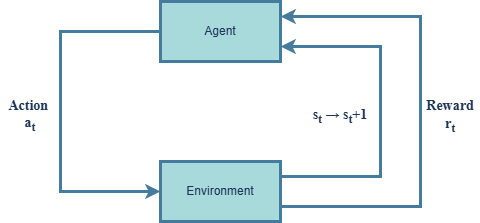

The diagram above was exported from draw.io. Its source (the exported page's mxGraphModel, read from the mxfile embedded in the PNG):
<mxGraphModel dx="1030" dy="596" grid="1" gridSize="10" guides="1" tooltips="1" connect="1" arrows="1" fold="1" page="1" pageScale="1" pageWidth="850" pageHeight="1100" math="0" shadow="0">
  <root>
    <mxCell id="0" />
    <mxCell id="1" parent="0" />
    <mxCell id="2yoYgj9ly_Bgd1-V-KCK-6" edge="1" parent="1" source="2yoYgj9ly_Bgd1-V-KCK-1" style="edgeStyle=orthogonalEdgeStyle;rounded=0;orthogonalLoop=1;jettySize=auto;html=1;exitX=0;exitY=0.5;exitDx=0;exitDy=0;entryX=0;entryY=0.5;entryDx=0;entryDy=0;strokeWidth=3;strokeColor=#457B9D;labelBackgroundColor=none;fontColor=default;" target="2yoYgj9ly_Bgd1-V-KCK-2">
      <mxGeometry relative="1" as="geometry">
        <Array as="points">
          <mxPoint x="240" y="130" />
          <mxPoint x="240" y="290" />
        </Array>
        <mxPoint x="210" y="290" as="targetPoint" />
      </mxGeometry>
    </mxCell>
    <mxCell id="2yoYgj9ly_Bgd1-V-KCK-1" parent="1" style="rounded=0;whiteSpace=wrap;html=1;fillColor=#A8DADC;strokeColor=#457B9D;strokeWidth=3;labelBackgroundColor=none;fontColor=#1D3557;" value="&lt;font face=&quot;Helvetica&quot;&gt;Agent&lt;/font&gt;" vertex="1">
      <mxGeometry height="60" width="120" x="340" y="100" as="geometry" />
    </mxCell>
    <mxCell id="2yoYgj9ly_Bgd1-V-KCK-7" edge="1" parent="1" source="2yoYgj9ly_Bgd1-V-KCK-2" style="endArrow=classic;html=1;rounded=0;labelBackgroundColor=none;strokeColor=#457B9D;fontColor=default;" value="">
      <mxGeometry height="50" relative="1" width="50" as="geometry">
        <mxPoint x="350" y="390" as="sourcePoint" />
        <mxPoint x="450" y="270" as="targetPoint" />
      </mxGeometry>
    </mxCell>
    <mxCell id="2yoYgj9ly_Bgd1-V-KCK-9" edge="1" parent="1" source="2yoYgj9ly_Bgd1-V-KCK-2" style="edgeStyle=orthogonalEdgeStyle;rounded=0;orthogonalLoop=1;jettySize=auto;html=1;exitX=1;exitY=0.25;exitDx=0;exitDy=0;entryX=1;entryY=0.75;entryDx=0;entryDy=0;strokeWidth=3;strokeColor=#457B9D;labelBackgroundColor=none;fontColor=default;" target="2yoYgj9ly_Bgd1-V-KCK-1">
      <mxGeometry relative="1" as="geometry">
        <Array as="points">
          <mxPoint x="560" y="275" />
          <mxPoint x="560" y="145" />
        </Array>
      </mxGeometry>
    </mxCell>
    <mxCell id="2yoYgj9ly_Bgd1-V-KCK-10" edge="1" parent="1" source="2yoYgj9ly_Bgd1-V-KCK-2" style="edgeStyle=orthogonalEdgeStyle;rounded=0;orthogonalLoop=1;jettySize=auto;html=1;exitX=1;exitY=0.75;exitDx=0;exitDy=0;entryX=1;entryY=0.25;entryDx=0;entryDy=0;strokeColor=#457B9D;strokeWidth=3;labelBackgroundColor=none;fontColor=default;" target="2yoYgj9ly_Bgd1-V-KCK-1">
      <mxGeometry relative="1" as="geometry">
        <Array as="points">
          <mxPoint x="600" y="305" />
          <mxPoint x="600" y="115" />
        </Array>
      </mxGeometry>
    </mxCell>
    <mxCell id="2yoYgj9ly_Bgd1-V-KCK-2" parent="1" style="rounded=0;whiteSpace=wrap;html=1;fillColor=#A8DADC;strokeColor=#457B9D;strokeWidth=3;labelBackgroundColor=none;fontColor=#1D3557;" value="Environment" vertex="1">
      <mxGeometry height="60" width="120" x="340" y="260" as="geometry" />
    </mxCell>
    <mxCell id="2yoYgj9ly_Bgd1-V-KCK-11" parent="1" style="text;html=1;whiteSpace=wrap;strokeColor=none;fillColor=none;align=center;verticalAlign=middle;rounded=0;fontColor=#1D3557;" value="&lt;p&gt;&lt;font style=&quot;font-size: 14px;&quot;&gt;&lt;b style=&quot;&quot;&gt;&lt;font face=&quot;Times New Roman&quot; style=&quot;&quot;&gt;Reward&lt;br&gt;&lt;/font&gt;&lt;/b&gt;&lt;b style=&quot;&quot;&gt;&lt;font face=&quot;Times New Roman&quot; style=&quot;&quot;&gt;r&lt;sub style=&quot;&quot;&gt;t&lt;/sub&gt;&lt;/font&gt;&lt;/b&gt;&lt;/font&gt;&lt;/p&gt;" vertex="1">
      <mxGeometry height="30" width="60" x="600" y="200" as="geometry" />
    </mxCell>
    <mxCell id="2yoYgj9ly_Bgd1-V-KCK-13" parent="1" style="text;html=1;whiteSpace=wrap;strokeColor=none;fillColor=none;align=center;verticalAlign=middle;rounded=0;fontColor=#1D3557;" value="&lt;font face=&quot;Times New Roman&quot; style=&quot;font-size: 14px;&quot;&gt;&lt;b&gt;Action&amp;nbsp;&lt;/b&gt;&lt;/font&gt;&lt;div&gt;&lt;font face=&quot;Times New Roman&quot; style=&quot;font-size: 14px;&quot;&gt;&lt;b&gt;a&lt;sub style=&quot;&quot;&gt;t&lt;/sub&gt;&lt;/b&gt;&lt;/font&gt;&lt;/div&gt;" vertex="1">
      <mxGeometry height="30" width="60" x="180" y="200" as="geometry" />
    </mxCell>
    <mxCell id="2yoYgj9ly_Bgd1-V-KCK-14" parent="1" style="text;html=1;whiteSpace=wrap;strokeColor=none;fillColor=none;align=center;verticalAlign=middle;rounded=0;fontColor=#1D3557;" value="&lt;font face=&quot;Times New Roman&quot; style=&quot;font-size: 14px;&quot;&gt;&lt;b style=&quot;&quot;&gt;s&lt;sub style=&quot;&quot;&gt;t&lt;/sub&gt;&amp;nbsp;→ s&lt;sub style=&quot;&quot;&gt;t&lt;/sub&gt;+1&lt;/b&gt;&lt;/font&gt;" vertex="1">
      <mxGeometry height="30" width="60" x="490" y="200" as="geometry" />
    </mxCell>
  </root>
</mxGraphModel>